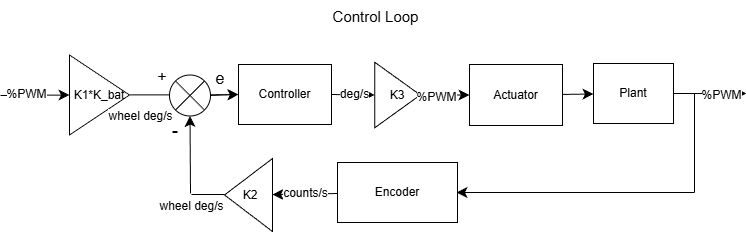

The diagram above was exported from draw.io. Its source (the exported page's mxGraphModel, read from the mxfile embedded in the PNG):
<mxGraphModel dx="1084" dy="1236" grid="0" gridSize="10" guides="1" tooltips="1" connect="1" arrows="1" fold="1" page="0" pageScale="1" pageWidth="850" pageHeight="1100" math="0" shadow="0">
  <root>
    <mxCell id="0" />
    <mxCell id="1" parent="0" />
    <mxCell id="a0mXxoER_Mk833KIC59P-1" edge="1" parent="1" style="endArrow=classic;html=1;rounded=0;fontSize=12;startSize=8;endSize=8;curved=1;entryX=0;entryY=0.5;entryDx=0;entryDy=0;" target="a0mXxoER_Mk833KIC59P-2" value="">
      <mxGeometry height="50" relative="1" width="50" as="geometry">
        <mxPoint x="-31" y="-4" as="sourcePoint" />
        <mxPoint x="39" y="1" as="targetPoint" />
      </mxGeometry>
    </mxCell>
    <mxCell id="a0mXxoER_Mk833KIC59P-55" connectable="0" parent="a0mXxoER_Mk833KIC59P-1" style="edgeLabel;html=1;align=center;verticalAlign=middle;resizable=0;points=[];fontSize=12;" value="%PWM" vertex="1">
      <mxGeometry relative="1" x="-0.2462" y="1" as="geometry">
        <mxPoint as="offset" />
      </mxGeometry>
    </mxCell>
    <mxCell id="a0mXxoER_Mk833KIC59P-20" edge="1" parent="1" source="a0mXxoER_Mk833KIC59P-2" style="edgeStyle=none;curved=1;rounded=0;orthogonalLoop=1;jettySize=auto;html=1;fontSize=12;startSize=8;endSize=8;" target="a0mXxoER_Mk833KIC59P-9" value="">
      <mxGeometry relative="1" as="geometry" />
    </mxCell>
    <mxCell id="a0mXxoER_Mk833KIC59P-2" parent="1" style="triangle;whiteSpace=wrap;html=1;" value="K1*K_bat" vertex="1">
      <mxGeometry height="80" width="60" x="38" y="-44.5" as="geometry" />
    </mxCell>
    <mxCell id="a0mXxoER_Mk833KIC59P-4" parent="1" style="ellipse;whiteSpace=wrap;html=1;aspect=fixed;" value="" vertex="1">
      <mxGeometry height="41" width="41" x="138" y="-24.5" as="geometry" />
    </mxCell>
    <mxCell id="a0mXxoER_Mk833KIC59P-5" edge="1" parent="1" source="a0mXxoER_Mk833KIC59P-4" style="endArrow=none;html=1;rounded=0;fontSize=12;startSize=8;endSize=8;curved=1;entryX=1;entryY=0;entryDx=0;entryDy=0;exitX=0;exitY=1;exitDx=0;exitDy=0;" target="a0mXxoER_Mk833KIC59P-4" value="">
      <mxGeometry height="50" relative="1" width="50" as="geometry">
        <mxPoint x="175" y="225" as="sourcePoint" />
        <mxPoint x="204" y="200" as="targetPoint" />
      </mxGeometry>
    </mxCell>
    <mxCell id="a0mXxoER_Mk833KIC59P-6" edge="1" parent="1" source="a0mXxoER_Mk833KIC59P-4" style="endArrow=none;html=1;rounded=0;fontSize=12;startSize=8;endSize=8;curved=1;entryX=0;entryY=0;entryDx=0;entryDy=0;exitX=1;exitY=1;exitDx=0;exitDy=0;" target="a0mXxoER_Mk833KIC59P-4" value="">
      <mxGeometry height="50" relative="1" width="50" as="geometry">
        <mxPoint x="175" y="225" as="sourcePoint" />
        <mxPoint x="225" y="175" as="targetPoint" />
      </mxGeometry>
    </mxCell>
    <mxCell id="a0mXxoER_Mk833KIC59P-7" edge="1" parent="1" source="a0mXxoER_Mk833KIC59P-4" style="endArrow=classic;html=1;rounded=0;fontSize=12;startSize=8;endSize=8;curved=1;entryX=0;entryY=0.5;entryDx=0;entryDy=0;exitX=1;exitY=0.5;exitDx=0;exitDy=0;" target="a0mXxoER_Mk833KIC59P-9" value="">
      <mxGeometry height="50" relative="1" width="50" as="geometry">
        <mxPoint x="180" y="-2" as="sourcePoint" />
        <mxPoint x="255" y="-4" as="targetPoint" />
      </mxGeometry>
    </mxCell>
    <mxCell id="a0mXxoER_Mk833KIC59P-9" parent="1" style="rounded=0;whiteSpace=wrap;html=1;" value="Controller" vertex="1">
      <mxGeometry height="60" width="93" x="207" y="-35" as="geometry" />
    </mxCell>
    <mxCell id="a0mXxoER_Mk833KIC59P-10" edge="1" parent="1" source="a0mXxoER_Mk833KIC59P-9" style="endArrow=classic;html=1;rounded=0;fontSize=12;startSize=8;endSize=8;curved=1;exitX=1;exitY=0.5;exitDx=0;exitDy=0;entryX=0;entryY=0.5;entryDx=0;entryDy=0;" target="a0mXxoER_Mk833KIC59P-50" value="">
      <mxGeometry height="50" relative="1" width="50" as="geometry">
        <mxPoint x="175" y="225" as="sourcePoint" />
        <mxPoint x="328" y="-4" as="targetPoint" />
      </mxGeometry>
    </mxCell>
    <mxCell id="a0mXxoER_Mk833KIC59P-64" connectable="0" parent="a0mXxoER_Mk833KIC59P-10" style="edgeLabel;html=1;align=center;verticalAlign=middle;resizable=0;points=[];fontSize=12;" value="deg/s" vertex="1">
      <mxGeometry relative="1" x="0.0167" y="1" as="geometry">
        <mxPoint as="offset" />
      </mxGeometry>
    </mxCell>
    <mxCell id="a0mXxoER_Mk833KIC59P-15" edge="1" parent="1" source="a0mXxoER_Mk833KIC59P-11" style="edgeStyle=none;curved=1;rounded=0;orthogonalLoop=1;jettySize=auto;html=1;fontSize=12;startSize=8;endSize=8;" target="a0mXxoER_Mk833KIC59P-14" value="">
      <mxGeometry relative="1" as="geometry" />
    </mxCell>
    <mxCell id="a0mXxoER_Mk833KIC59P-11" parent="1" style="rounded=0;whiteSpace=wrap;html=1;" value="Actuator" vertex="1">
      <mxGeometry height="61" width="93" x="438" y="-35" as="geometry" />
    </mxCell>
    <mxCell id="a0mXxoER_Mk833KIC59P-14" parent="1" style="rounded=0;whiteSpace=wrap;html=1;" value="Plant" vertex="1">
      <mxGeometry height="60" width="80" x="562" y="-36" as="geometry" />
    </mxCell>
    <mxCell id="a0mXxoER_Mk833KIC59P-16" edge="1" parent="1" style="endArrow=classic;html=1;rounded=0;fontSize=12;startSize=8;endSize=8;curved=1;" value="">
      <mxGeometry height="50" relative="1" width="50" as="geometry">
        <mxPoint x="642" y="-6" as="sourcePoint" />
        <mxPoint x="715" y="-6" as="targetPoint" />
      </mxGeometry>
    </mxCell>
    <mxCell id="a0mXxoER_Mk833KIC59P-67" connectable="0" parent="a0mXxoER_Mk833KIC59P-16" style="edgeLabel;html=1;align=center;verticalAlign=middle;resizable=0;points=[];fontSize=12;" value="%PWM" vertex="1">
      <mxGeometry relative="1" x="0.2877" y="-1" as="geometry">
        <mxPoint as="offset" />
      </mxGeometry>
    </mxCell>
    <mxCell id="a0mXxoER_Mk833KIC59P-17" edge="1" parent="1" style="endArrow=none;html=1;rounded=0;fontSize=12;startSize=8;endSize=8;curved=1;" value="">
      <mxGeometry height="50" relative="1" width="50" as="geometry">
        <mxPoint x="663" y="93" as="sourcePoint" />
        <mxPoint x="663" y="-6" as="targetPoint" />
      </mxGeometry>
    </mxCell>
    <mxCell id="a0mXxoER_Mk833KIC59P-18" edge="1" parent="1" style="endArrow=classic;html=1;rounded=0;fontSize=12;startSize=8;endSize=8;curved=1;" value="">
      <mxGeometry height="50" relative="1" width="50" as="geometry">
        <mxPoint x="663" y="93" as="sourcePoint" />
        <mxPoint x="425" y="93" as="targetPoint" />
      </mxGeometry>
    </mxCell>
    <mxCell id="a0mXxoER_Mk833KIC59P-47" edge="1" parent="1" source="a0mXxoER_Mk833KIC59P-19" style="edgeStyle=none;curved=1;rounded=0;orthogonalLoop=1;jettySize=auto;html=1;fontSize=12;startSize=8;endSize=8;" target="a0mXxoER_Mk833KIC59P-46" value="">
      <mxGeometry relative="1" as="geometry" />
    </mxCell>
    <mxCell id="a0mXxoER_Mk833KIC59P-58" connectable="0" parent="a0mXxoER_Mk833KIC59P-47" style="edgeLabel;html=1;align=center;verticalAlign=middle;resizable=0;points=[];fontSize=12;" value="counts/s" vertex="1">
      <mxGeometry relative="1" x="-0.0157" y="-1" as="geometry">
        <mxPoint as="offset" />
      </mxGeometry>
    </mxCell>
    <mxCell id="a0mXxoER_Mk833KIC59P-19" parent="1" style="rounded=0;whiteSpace=wrap;html=1;" value="Encoder" vertex="1">
      <mxGeometry height="60" width="120" x="306" y="63" as="geometry" />
    </mxCell>
    <mxCell id="a0mXxoER_Mk833KIC59P-21" edge="1" parent="1" style="endArrow=none;html=1;rounded=0;fontSize=12;startSize=8;endSize=8;curved=1;" value="">
      <mxGeometry height="50" relative="1" width="50" as="geometry">
        <mxPoint x="160" y="95" as="sourcePoint" />
        <mxPoint x="193" y="95" as="targetPoint" />
      </mxGeometry>
    </mxCell>
    <mxCell id="a0mXxoER_Mk833KIC59P-59" connectable="0" parent="a0mXxoER_Mk833KIC59P-21" style="edgeLabel;html=1;align=center;verticalAlign=middle;resizable=0;points=[];fontSize=12;" value="wheel deg/s" vertex="1">
      <mxGeometry relative="1" x="-0.2727" y="1" as="geometry">
        <mxPoint x="-13" y="12" as="offset" />
      </mxGeometry>
    </mxCell>
    <mxCell id="a0mXxoER_Mk833KIC59P-22" edge="1" parent="1" style="endArrow=classic;html=1;rounded=0;fontSize=12;startSize=8;endSize=8;curved=1;entryX=0.5;entryY=1;entryDx=0;entryDy=0;" target="a0mXxoER_Mk833KIC59P-4" value="">
      <mxGeometry height="50" relative="1" width="50" as="geometry">
        <mxPoint x="159" y="94" as="sourcePoint" />
        <mxPoint x="399" y="154" as="targetPoint" />
      </mxGeometry>
    </mxCell>
    <mxCell id="a0mXxoER_Mk833KIC59P-38" parent="1" style="text;html=1;whiteSpace=wrap;strokeColor=none;fillColor=none;align=center;verticalAlign=middle;rounded=0;" value="&lt;font style=&quot;font-size: 15px;&quot;&gt;Control Loop&lt;/font&gt;" vertex="1">
      <mxGeometry height="32" width="139" x="275" y="-99" as="geometry" />
    </mxCell>
    <mxCell id="a0mXxoER_Mk833KIC59P-42" parent="1" style="text;html=1;whiteSpace=wrap;strokeColor=none;fillColor=none;align=center;verticalAlign=middle;rounded=0;" value="&lt;font style=&quot;font-size: 16px;&quot;&gt;+&lt;/font&gt;" vertex="1">
      <mxGeometry height="30" width="60" x="101" y="-38" as="geometry" />
    </mxCell>
    <mxCell id="a0mXxoER_Mk833KIC59P-43" parent="1" style="text;html=1;whiteSpace=wrap;strokeColor=none;fillColor=none;align=center;verticalAlign=middle;rounded=0;" value="&lt;font style=&quot;font-size: 19px;&quot;&gt;-&lt;/font&gt;" vertex="1">
      <mxGeometry height="30" width="60" x="114" y="16.5" as="geometry" />
    </mxCell>
    <mxCell id="a0mXxoER_Mk833KIC59P-46" parent="1" style="triangle;whiteSpace=wrap;html=1;rotation=-180;" value="" vertex="1">
      <mxGeometry height="73" width="48" x="193" y="59" as="geometry" />
    </mxCell>
    <mxCell id="a0mXxoER_Mk833KIC59P-49" parent="1" style="text;html=1;whiteSpace=wrap;strokeColor=none;fillColor=none;align=center;verticalAlign=middle;rounded=0;" value="K2" vertex="1">
      <mxGeometry height="30" width="60" x="189" y="80.5" as="geometry" />
    </mxCell>
    <mxCell id="a0mXxoER_Mk833KIC59P-66" edge="1" parent="1" source="a0mXxoER_Mk833KIC59P-50" style="edgeStyle=none;curved=1;rounded=0;orthogonalLoop=1;jettySize=auto;html=1;fontSize=12;startSize=8;endSize=8;" target="a0mXxoER_Mk833KIC59P-11" value="">
      <mxGeometry relative="1" as="geometry" />
    </mxCell>
    <mxCell id="a0mXxoER_Mk833KIC59P-50" parent="1" style="triangle;whiteSpace=wrap;html=1;" value="K3" vertex="1">
      <mxGeometry height="65.5" width="45.5" x="343.25" y="-37.25" as="geometry" />
    </mxCell>
    <mxCell id="a0mXxoER_Mk833KIC59P-54" edge="1" parent="1" source="a0mXxoER_Mk833KIC59P-50" style="endArrow=classic;html=1;rounded=0;fontSize=12;startSize=8;endSize=8;curved=1;exitX=1;exitY=0.5;exitDx=0;exitDy=0;entryX=0;entryY=0.5;entryDx=0;entryDy=0;" target="a0mXxoER_Mk833KIC59P-11" value="">
      <mxGeometry height="50" relative="1" width="50" as="geometry">
        <mxPoint x="414" y="-51" as="sourcePoint" />
        <mxPoint x="464" y="-101" as="targetPoint" />
      </mxGeometry>
    </mxCell>
    <mxCell id="a0mXxoER_Mk833KIC59P-65" connectable="0" parent="a0mXxoER_Mk833KIC59P-54" style="edgeLabel;html=1;align=center;verticalAlign=middle;resizable=0;points=[];fontSize=12;" value="%PWM" vertex="1">
      <mxGeometry relative="1" x="-0.3431" y="-1" as="geometry">
        <mxPoint y="1" as="offset" />
      </mxGeometry>
    </mxCell>
    <mxCell id="a0mXxoER_Mk833KIC59P-60" connectable="0" parent="1" style="edgeLabel;html=1;align=center;verticalAlign=middle;resizable=0;points=[];fontSize=12;" value="wheel deg/s" vertex="1">
      <mxGeometry x="108" y="16.5" as="geometry" />
    </mxCell>
    <mxCell id="a0mXxoER_Mk833KIC59P-61" parent="1" style="text;html=1;whiteSpace=wrap;strokeColor=none;fillColor=none;align=center;verticalAlign=middle;rounded=0;fontSize=16;" value="e" vertex="1">
      <mxGeometry height="30" width="60" x="159" y="-36" as="geometry" />
    </mxCell>
  </root>
</mxGraphModel>